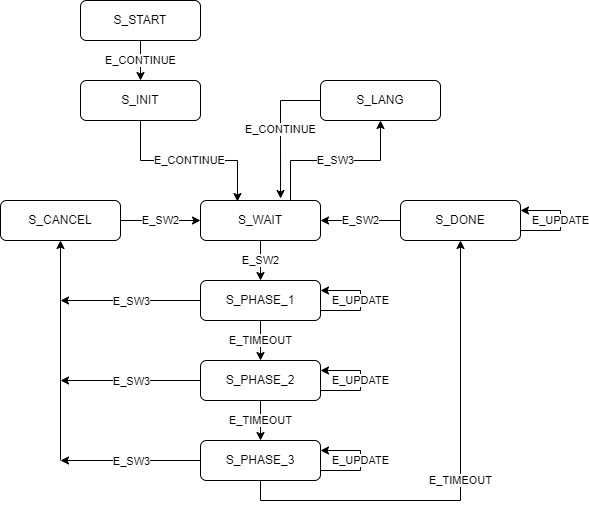

The diagram above was exported from draw.io. Its source (the exported page's mxGraphModel, read from the mxfile embedded in the PNG):
<mxGraphModel dx="1877" dy="556" grid="1" gridSize="10" guides="1" tooltips="1" connect="1" arrows="1" fold="1" page="1" pageScale="1" pageWidth="827" pageHeight="1169" math="0" shadow="0">
  <root>
    <mxCell id="WIyWlLk6GJQsqaUBKTNV-0" />
    <mxCell id="WIyWlLk6GJQsqaUBKTNV-1" parent="WIyWlLk6GJQsqaUBKTNV-0" />
    <mxCell id="VZO1lGWuO0JIjmx4iq1B-4" value="E_CONTINUE" style="edgeStyle=orthogonalEdgeStyle;rounded=0;orthogonalLoop=1;jettySize=auto;html=1;exitX=0.5;exitY=1;exitDx=0;exitDy=0;entryX=0.5;entryY=0;entryDx=0;entryDy=0;" parent="WIyWlLk6GJQsqaUBKTNV-1" source="WIyWlLk6GJQsqaUBKTNV-3" target="VZO1lGWuO0JIjmx4iq1B-0" edge="1">
      <mxGeometry relative="1" as="geometry" />
    </mxCell>
    <mxCell id="WIyWlLk6GJQsqaUBKTNV-3" value="S_START" style="rounded=1;whiteSpace=wrap;html=1;fontSize=12;glass=0;strokeWidth=1;shadow=0;" parent="WIyWlLk6GJQsqaUBKTNV-1" vertex="1">
      <mxGeometry x="40" y="40" width="120" height="40" as="geometry" />
    </mxCell>
    <mxCell id="VZO1lGWuO0JIjmx4iq1B-3" value="E_CONTINUE" style="edgeStyle=orthogonalEdgeStyle;rounded=0;orthogonalLoop=1;jettySize=auto;html=1;exitX=0.5;exitY=1;exitDx=0;exitDy=0;entryX=0.308;entryY=0.025;entryDx=0;entryDy=0;entryPerimeter=0;" parent="WIyWlLk6GJQsqaUBKTNV-1" source="VZO1lGWuO0JIjmx4iq1B-0" target="VZO1lGWuO0JIjmx4iq1B-2" edge="1">
      <mxGeometry relative="1" as="geometry" />
    </mxCell>
    <mxCell id="VZO1lGWuO0JIjmx4iq1B-0" value="S_INIT" style="rounded=1;whiteSpace=wrap;html=1;fontSize=12;glass=0;strokeWidth=1;shadow=0;" parent="WIyWlLk6GJQsqaUBKTNV-1" vertex="1">
      <mxGeometry x="40" y="120" width="120" height="40" as="geometry" />
    </mxCell>
    <mxCell id="VZO1lGWuO0JIjmx4iq1B-9" value="E_SW2" style="edgeStyle=orthogonalEdgeStyle;rounded=0;orthogonalLoop=1;jettySize=auto;html=1;exitX=0.5;exitY=1;exitDx=0;exitDy=0;entryX=0.5;entryY=0;entryDx=0;entryDy=0;" parent="WIyWlLk6GJQsqaUBKTNV-1" source="VZO1lGWuO0JIjmx4iq1B-2" target="VZO1lGWuO0JIjmx4iq1B-5" edge="1">
      <mxGeometry relative="1" as="geometry" />
    </mxCell>
    <mxCell id="VZO1lGWuO0JIjmx4iq1B-2" value="S_WAIT" style="rounded=1;whiteSpace=wrap;html=1;fontSize=12;glass=0;strokeWidth=1;shadow=0;" parent="WIyWlLk6GJQsqaUBKTNV-1" vertex="1">
      <mxGeometry x="160" y="240" width="120" height="40" as="geometry" />
    </mxCell>
    <mxCell id="VZO1lGWuO0JIjmx4iq1B-10" value="E_TIMEOUT" style="edgeStyle=orthogonalEdgeStyle;rounded=0;orthogonalLoop=1;jettySize=auto;html=1;exitX=0.5;exitY=1;exitDx=0;exitDy=0;" parent="WIyWlLk6GJQsqaUBKTNV-1" source="VZO1lGWuO0JIjmx4iq1B-5" target="VZO1lGWuO0JIjmx4iq1B-6" edge="1">
      <mxGeometry relative="1" as="geometry" />
    </mxCell>
    <mxCell id="VZO1lGWuO0JIjmx4iq1B-19" value="E_SW3" style="edgeStyle=orthogonalEdgeStyle;rounded=0;orthogonalLoop=1;jettySize=auto;html=1;exitX=0;exitY=0.5;exitDx=0;exitDy=0;" parent="WIyWlLk6GJQsqaUBKTNV-1" source="VZO1lGWuO0JIjmx4iq1B-5" edge="1">
      <mxGeometry relative="1" as="geometry">
        <mxPoint x="20" y="340" as="targetPoint" />
      </mxGeometry>
    </mxCell>
    <mxCell id="VZO1lGWuO0JIjmx4iq1B-5" value="S_PHASE_1" style="rounded=1;whiteSpace=wrap;html=1;fontSize=12;glass=0;strokeWidth=1;shadow=0;" parent="WIyWlLk6GJQsqaUBKTNV-1" vertex="1">
      <mxGeometry x="160" y="320" width="120" height="40" as="geometry" />
    </mxCell>
    <mxCell id="VZO1lGWuO0JIjmx4iq1B-11" value="E_TIMEOUT" style="edgeStyle=orthogonalEdgeStyle;rounded=0;orthogonalLoop=1;jettySize=auto;html=1;exitX=0.5;exitY=1;exitDx=0;exitDy=0;entryX=0.5;entryY=0;entryDx=0;entryDy=0;" parent="WIyWlLk6GJQsqaUBKTNV-1" source="VZO1lGWuO0JIjmx4iq1B-6" target="VZO1lGWuO0JIjmx4iq1B-7" edge="1">
      <mxGeometry relative="1" as="geometry" />
    </mxCell>
    <mxCell id="VZO1lGWuO0JIjmx4iq1B-18" value="E_SW3" style="edgeStyle=orthogonalEdgeStyle;rounded=0;orthogonalLoop=1;jettySize=auto;html=1;exitX=0;exitY=0.5;exitDx=0;exitDy=0;" parent="WIyWlLk6GJQsqaUBKTNV-1" source="VZO1lGWuO0JIjmx4iq1B-6" edge="1">
      <mxGeometry relative="1" as="geometry">
        <mxPoint x="20" y="420" as="targetPoint" />
      </mxGeometry>
    </mxCell>
    <mxCell id="ubx9SMDiIeyixa1PWuq3-1" value="E_UPDATE" style="edgeStyle=orthogonalEdgeStyle;rounded=0;orthogonalLoop=1;jettySize=auto;html=1;exitX=1;exitY=0.75;exitDx=0;exitDy=0;entryX=1;entryY=0.25;entryDx=0;entryDy=0;" edge="1" parent="WIyWlLk6GJQsqaUBKTNV-1" source="VZO1lGWuO0JIjmx4iq1B-6" target="VZO1lGWuO0JIjmx4iq1B-6">
      <mxGeometry relative="1" as="geometry">
        <mxPoint x="320" y="430" as="targetPoint" />
        <Array as="points">
          <mxPoint x="320" y="430" />
          <mxPoint x="320" y="410" />
        </Array>
      </mxGeometry>
    </mxCell>
    <mxCell id="VZO1lGWuO0JIjmx4iq1B-6" value="S_PHASE_2" style="rounded=1;whiteSpace=wrap;html=1;fontSize=12;glass=0;strokeWidth=1;shadow=0;" parent="WIyWlLk6GJQsqaUBKTNV-1" vertex="1">
      <mxGeometry x="160" y="400" width="120" height="40" as="geometry" />
    </mxCell>
    <mxCell id="VZO1lGWuO0JIjmx4iq1B-14" value="E_TIMEOUT" style="edgeStyle=orthogonalEdgeStyle;rounded=0;orthogonalLoop=1;jettySize=auto;html=1;exitX=0.5;exitY=1;exitDx=0;exitDy=0;entryX=0.5;entryY=1;entryDx=0;entryDy=0;" parent="WIyWlLk6GJQsqaUBKTNV-1" source="VZO1lGWuO0JIjmx4iq1B-7" target="VZO1lGWuO0JIjmx4iq1B-13" edge="1">
      <mxGeometry relative="1" as="geometry" />
    </mxCell>
    <mxCell id="VZO1lGWuO0JIjmx4iq1B-17" value="E_SW3" style="edgeStyle=orthogonalEdgeStyle;rounded=0;orthogonalLoop=1;jettySize=auto;html=1;exitX=0;exitY=0.5;exitDx=0;exitDy=0;" parent="WIyWlLk6GJQsqaUBKTNV-1" source="VZO1lGWuO0JIjmx4iq1B-7" edge="1">
      <mxGeometry relative="1" as="geometry">
        <mxPoint x="20" y="500" as="targetPoint" />
      </mxGeometry>
    </mxCell>
    <mxCell id="ubx9SMDiIeyixa1PWuq3-2" value="E_UPDATE" style="edgeStyle=orthogonalEdgeStyle;rounded=0;orthogonalLoop=1;jettySize=auto;html=1;exitX=1;exitY=0.75;exitDx=0;exitDy=0;entryX=1;entryY=0.25;entryDx=0;entryDy=0;" edge="1" parent="WIyWlLk6GJQsqaUBKTNV-1" source="VZO1lGWuO0JIjmx4iq1B-7" target="VZO1lGWuO0JIjmx4iq1B-7">
      <mxGeometry relative="1" as="geometry">
        <mxPoint x="320" y="510" as="targetPoint" />
        <Array as="points">
          <mxPoint x="320" y="510" />
          <mxPoint x="320" y="490" />
        </Array>
      </mxGeometry>
    </mxCell>
    <mxCell id="VZO1lGWuO0JIjmx4iq1B-7" value="S_PHASE_3" style="rounded=1;whiteSpace=wrap;html=1;fontSize=12;glass=0;strokeWidth=1;shadow=0;" parent="WIyWlLk6GJQsqaUBKTNV-1" vertex="1">
      <mxGeometry x="160" y="480" width="120" height="40" as="geometry" />
    </mxCell>
    <mxCell id="VZO1lGWuO0JIjmx4iq1B-21" value="E_SW2" style="edgeStyle=orthogonalEdgeStyle;rounded=0;orthogonalLoop=1;jettySize=auto;html=1;entryX=1;entryY=0.5;entryDx=0;entryDy=0;" parent="WIyWlLk6GJQsqaUBKTNV-1" source="VZO1lGWuO0JIjmx4iq1B-13" target="VZO1lGWuO0JIjmx4iq1B-2" edge="1">
      <mxGeometry relative="1" as="geometry" />
    </mxCell>
    <mxCell id="VZO1lGWuO0JIjmx4iq1B-13" value="S_DONE" style="rounded=1;whiteSpace=wrap;html=1;fontSize=12;glass=0;strokeWidth=1;shadow=0;" parent="WIyWlLk6GJQsqaUBKTNV-1" vertex="1">
      <mxGeometry x="360" y="240" width="120" height="40" as="geometry" />
    </mxCell>
    <mxCell id="VZO1lGWuO0JIjmx4iq1B-15" value="S_LANG" style="rounded=1;whiteSpace=wrap;html=1;fontSize=12;glass=0;strokeWidth=1;shadow=0;" parent="WIyWlLk6GJQsqaUBKTNV-1" vertex="1">
      <mxGeometry x="280" y="120" width="120" height="40" as="geometry" />
    </mxCell>
    <mxCell id="VZO1lGWuO0JIjmx4iq1B-20" value="E_SW2" style="edgeStyle=orthogonalEdgeStyle;rounded=0;orthogonalLoop=1;jettySize=auto;html=1;exitX=1;exitY=0.5;exitDx=0;exitDy=0;" parent="WIyWlLk6GJQsqaUBKTNV-1" source="VZO1lGWuO0JIjmx4iq1B-16" target="VZO1lGWuO0JIjmx4iq1B-2" edge="1">
      <mxGeometry relative="1" as="geometry" />
    </mxCell>
    <mxCell id="VZO1lGWuO0JIjmx4iq1B-16" value="S_CANCEL" style="rounded=1;whiteSpace=wrap;html=1;fontSize=12;glass=0;strokeWidth=1;shadow=0;" parent="WIyWlLk6GJQsqaUBKTNV-1" vertex="1">
      <mxGeometry x="-40" y="240" width="120" height="40" as="geometry" />
    </mxCell>
    <mxCell id="VZO1lGWuO0JIjmx4iq1B-24" value="" style="endArrow=classic;html=1;rounded=0;entryX=0.5;entryY=1;entryDx=0;entryDy=0;" parent="WIyWlLk6GJQsqaUBKTNV-1" target="VZO1lGWuO0JIjmx4iq1B-16" edge="1">
      <mxGeometry width="50" height="50" relative="1" as="geometry">
        <mxPoint x="20" y="500" as="sourcePoint" />
        <mxPoint x="440" y="370" as="targetPoint" />
      </mxGeometry>
    </mxCell>
    <mxCell id="VZO1lGWuO0JIjmx4iq1B-25" value="E_SW3" style="edgeStyle=orthogonalEdgeStyle;rounded=0;orthogonalLoop=1;jettySize=auto;html=1;exitX=0.75;exitY=0;exitDx=0;exitDy=0;entryX=0.5;entryY=1;entryDx=0;entryDy=0;" parent="WIyWlLk6GJQsqaUBKTNV-1" source="VZO1lGWuO0JIjmx4iq1B-2" target="VZO1lGWuO0JIjmx4iq1B-15" edge="1">
      <mxGeometry relative="1" as="geometry" />
    </mxCell>
    <mxCell id="VZO1lGWuO0JIjmx4iq1B-26" value="E_CONTINUE" style="edgeStyle=orthogonalEdgeStyle;rounded=0;orthogonalLoop=1;jettySize=auto;html=1;exitX=0;exitY=0.5;exitDx=0;exitDy=0;entryX=0.667;entryY=-0.05;entryDx=0;entryDy=0;entryPerimeter=0;" parent="WIyWlLk6GJQsqaUBKTNV-1" source="VZO1lGWuO0JIjmx4iq1B-15" target="VZO1lGWuO0JIjmx4iq1B-2" edge="1">
      <mxGeometry relative="1" as="geometry" />
    </mxCell>
    <mxCell id="ubx9SMDiIeyixa1PWuq3-0" value="E_UPDATE" style="edgeStyle=orthogonalEdgeStyle;rounded=0;orthogonalLoop=1;jettySize=auto;html=1;exitX=1;exitY=0.75;exitDx=0;exitDy=0;entryX=1;entryY=0.25;entryDx=0;entryDy=0;" edge="1" parent="WIyWlLk6GJQsqaUBKTNV-1" source="VZO1lGWuO0JIjmx4iq1B-5" target="VZO1lGWuO0JIjmx4iq1B-5">
      <mxGeometry relative="1" as="geometry">
        <Array as="points">
          <mxPoint x="320" y="350" />
          <mxPoint x="320" y="330" />
        </Array>
      </mxGeometry>
    </mxCell>
    <mxCell id="ubx9SMDiIeyixa1PWuq3-3" value="E_UPDATE" style="edgeStyle=orthogonalEdgeStyle;rounded=0;orthogonalLoop=1;jettySize=auto;html=1;exitX=1;exitY=0.75;exitDx=0;exitDy=0;entryX=1;entryY=0.25;entryDx=0;entryDy=0;" edge="1" parent="WIyWlLk6GJQsqaUBKTNV-1" source="VZO1lGWuO0JIjmx4iq1B-13" target="VZO1lGWuO0JIjmx4iq1B-13">
      <mxGeometry relative="1" as="geometry">
        <Array as="points">
          <mxPoint x="520" y="270" />
          <mxPoint x="520" y="250" />
        </Array>
      </mxGeometry>
    </mxCell>
  </root>
</mxGraphModel>